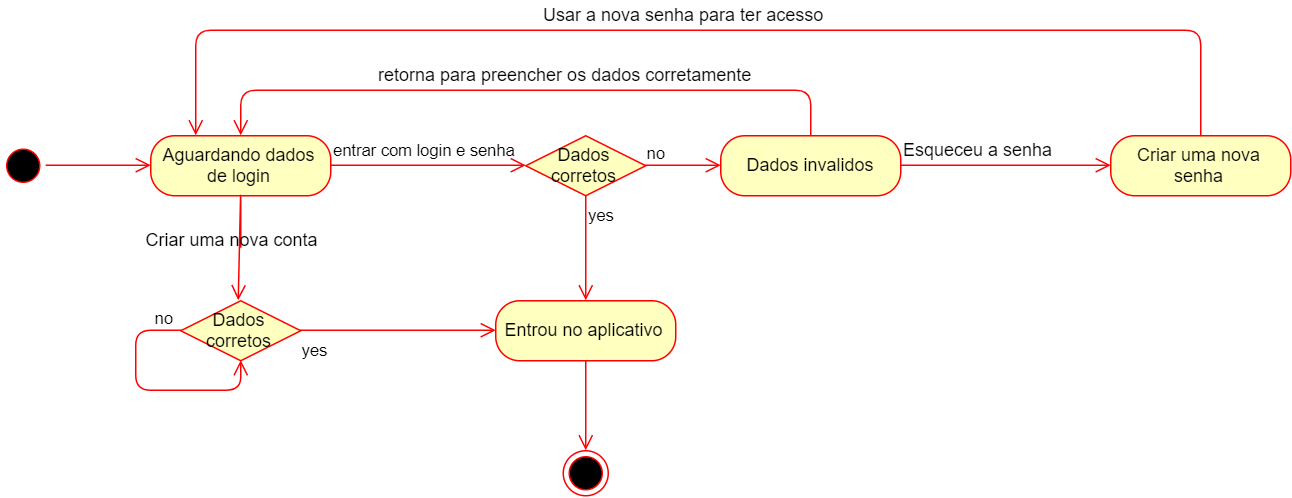

The diagram above was exported from draw.io. Its source (the exported page's mxGraphModel, read from the mxfile embedded in the PNG):
<mxGraphModel dx="2250" dy="797" grid="1" gridSize="10" guides="1" tooltips="1" connect="1" arrows="1" fold="1" page="1" pageScale="1" pageWidth="827" pageHeight="1169" math="0" shadow="0">
  <root>
    <mxCell id="0" />
    <mxCell id="1" parent="0" />
    <mxCell id="lakhA8L7aZ9W4AZ5UJp5-4" value="" style="ellipse;html=1;shape=startState;fillColor=#000000;strokeColor=#ff0000;" vertex="1" parent="1">
      <mxGeometry x="-270" y="825" width="30" height="30" as="geometry" />
    </mxCell>
    <mxCell id="lakhA8L7aZ9W4AZ5UJp5-5" value="" style="edgeStyle=orthogonalEdgeStyle;html=1;verticalAlign=bottom;endArrow=open;endSize=8;strokeColor=#ff0000;entryX=0;entryY=0.5;entryDx=0;entryDy=0;" edge="1" source="lakhA8L7aZ9W4AZ5UJp5-4" parent="1" target="lakhA8L7aZ9W4AZ5UJp5-6">
      <mxGeometry relative="1" as="geometry">
        <mxPoint x="-175" y="840" as="targetPoint" />
      </mxGeometry>
    </mxCell>
    <mxCell id="lakhA8L7aZ9W4AZ5UJp5-6" value="Aguardando dados de login" style="rounded=1;whiteSpace=wrap;html=1;arcSize=40;fontColor=#000000;fillColor=#ffffc0;strokeColor=#ff0000;" vertex="1" parent="1">
      <mxGeometry x="-170" y="820" width="120" height="40" as="geometry" />
    </mxCell>
    <mxCell id="lakhA8L7aZ9W4AZ5UJp5-7" value="" style="edgeStyle=orthogonalEdgeStyle;html=1;verticalAlign=bottom;endArrow=open;endSize=8;strokeColor=#ff0000;entryX=0;entryY=0.5;entryDx=0;entryDy=0;" edge="1" source="lakhA8L7aZ9W4AZ5UJp5-6" parent="1" target="lakhA8L7aZ9W4AZ5UJp5-8">
      <mxGeometry relative="1" as="geometry">
        <mxPoint x="70" y="840" as="targetPoint" />
      </mxGeometry>
    </mxCell>
    <mxCell id="lakhA8L7aZ9W4AZ5UJp5-8" value="Dados corretos" style="rhombus;whiteSpace=wrap;html=1;fillColor=#ffffc0;strokeColor=#ff0000;" vertex="1" parent="1">
      <mxGeometry x="80" y="820" width="80" height="40" as="geometry" />
    </mxCell>
    <mxCell id="lakhA8L7aZ9W4AZ5UJp5-9" value="no" style="edgeStyle=orthogonalEdgeStyle;html=1;align=left;verticalAlign=bottom;endArrow=open;endSize=8;strokeColor=#ff0000;entryX=0;entryY=0.5;entryDx=0;entryDy=0;" edge="1" source="lakhA8L7aZ9W4AZ5UJp5-8" parent="1" target="lakhA8L7aZ9W4AZ5UJp5-14">
      <mxGeometry x="-1" relative="1" as="geometry">
        <mxPoint x="250" y="840" as="targetPoint" />
      </mxGeometry>
    </mxCell>
    <mxCell id="lakhA8L7aZ9W4AZ5UJp5-10" value="yes" style="edgeStyle=orthogonalEdgeStyle;html=1;align=left;verticalAlign=top;endArrow=open;endSize=8;strokeColor=#ff0000;entryX=0.5;entryY=0;entryDx=0;entryDy=0;" edge="1" source="lakhA8L7aZ9W4AZ5UJp5-8" parent="1" target="lakhA8L7aZ9W4AZ5UJp5-17">
      <mxGeometry x="-1" relative="1" as="geometry">
        <mxPoint x="110" y="930" as="targetPoint" />
        <Array as="points">
          <mxPoint x="120" y="920" />
          <mxPoint x="120" y="920" />
        </Array>
      </mxGeometry>
    </mxCell>
    <mxCell id="lakhA8L7aZ9W4AZ5UJp5-14" value="Dados invalidos" style="rounded=1;whiteSpace=wrap;html=1;arcSize=40;fontColor=#000000;fillColor=#ffffc0;strokeColor=#ff0000;" vertex="1" parent="1">
      <mxGeometry x="210" y="820" width="120" height="40" as="geometry" />
    </mxCell>
    <mxCell id="lakhA8L7aZ9W4AZ5UJp5-15" value="" style="edgeStyle=orthogonalEdgeStyle;html=1;verticalAlign=bottom;endArrow=open;endSize=8;strokeColor=#ff0000;entryX=0.5;entryY=0;entryDx=0;entryDy=0;exitX=0.5;exitY=0;exitDx=0;exitDy=0;" edge="1" source="lakhA8L7aZ9W4AZ5UJp5-14" parent="1" target="lakhA8L7aZ9W4AZ5UJp5-6">
      <mxGeometry relative="1" as="geometry">
        <mxPoint x="-121" y="790" as="targetPoint" />
        <Array as="points">
          <mxPoint x="270" y="790" />
          <mxPoint x="-110" y="790" />
        </Array>
      </mxGeometry>
    </mxCell>
    <mxCell id="lakhA8L7aZ9W4AZ5UJp5-16" value="retorna para preencher os dados corretamente" style="text;html=1;resizable=0;points=[];autosize=1;align=left;verticalAlign=top;spacingTop=-4;" vertex="1" parent="1">
      <mxGeometry x="-20" y="770" width="260" height="20" as="geometry" />
    </mxCell>
    <mxCell id="lakhA8L7aZ9W4AZ5UJp5-17" value="Entrou no aplicativo" style="rounded=1;whiteSpace=wrap;html=1;arcSize=40;fontColor=#000000;fillColor=#ffffc0;strokeColor=#ff0000;" vertex="1" parent="1">
      <mxGeometry x="60" y="930" width="120" height="40" as="geometry" />
    </mxCell>
    <mxCell id="lakhA8L7aZ9W4AZ5UJp5-18" value="" style="edgeStyle=orthogonalEdgeStyle;html=1;verticalAlign=bottom;endArrow=open;endSize=8;strokeColor=#ff0000;entryX=0.5;entryY=0;entryDx=0;entryDy=0;" edge="1" source="lakhA8L7aZ9W4AZ5UJp5-17" parent="1" target="lakhA8L7aZ9W4AZ5UJp5-19">
      <mxGeometry relative="1" as="geometry">
        <mxPoint x="120" y="1010" as="targetPoint" />
      </mxGeometry>
    </mxCell>
    <mxCell id="lakhA8L7aZ9W4AZ5UJp5-19" value="" style="ellipse;html=1;shape=endState;fillColor=#000000;strokeColor=#ff0000;" vertex="1" parent="1">
      <mxGeometry x="105" y="1030" width="30" height="30" as="geometry" />
    </mxCell>
    <mxCell id="lakhA8L7aZ9W4AZ5UJp5-22" value="" style="edgeStyle=orthogonalEdgeStyle;html=1;verticalAlign=bottom;endArrow=open;endSize=8;strokeColor=#ff0000;" edge="1" parent="1">
      <mxGeometry relative="1" as="geometry">
        <mxPoint x="-111" y="930" as="targetPoint" />
        <mxPoint x="-110.5" y="895" as="sourcePoint" />
        <Array as="points">
          <mxPoint x="-110.5" y="855" />
          <mxPoint x="-110.5" y="855" />
        </Array>
      </mxGeometry>
    </mxCell>
    <mxCell id="lakhA8L7aZ9W4AZ5UJp5-23" value="" style="edgeStyle=orthogonalEdgeStyle;html=1;verticalAlign=bottom;endArrow=open;endSize=8;strokeColor=#ff0000;exitX=1;exitY=0.5;exitDx=0;exitDy=0;" edge="1" parent="1" source="lakhA8L7aZ9W4AZ5UJp5-14">
      <mxGeometry relative="1" as="geometry">
        <mxPoint x="470" y="840" as="targetPoint" />
        <mxPoint x="414.8333333333335" y="840.3333333333335" as="sourcePoint" />
        <Array as="points">
          <mxPoint x="400" y="840" />
          <mxPoint x="400" y="840" />
        </Array>
      </mxGeometry>
    </mxCell>
    <mxCell id="lakhA8L7aZ9W4AZ5UJp5-24" value="Criar uma nova conta" style="text;html=1;resizable=0;points=[];autosize=1;align=left;verticalAlign=top;spacingTop=-4;" vertex="1" parent="1">
      <mxGeometry x="-175" y="880" width="130" height="20" as="geometry" />
    </mxCell>
    <mxCell id="lakhA8L7aZ9W4AZ5UJp5-25" value="&lt;font style=&quot;font-size: 11px&quot;&gt;entrar com login e senha&lt;/font&gt;" style="text;html=1;resizable=0;points=[];autosize=1;align=left;verticalAlign=top;spacingTop=-4;" vertex="1" parent="1">
      <mxGeometry x="-50" y="820" width="140" height="20" as="geometry" />
    </mxCell>
    <mxCell id="lakhA8L7aZ9W4AZ5UJp5-26" value="Dados corretos" style="rhombus;whiteSpace=wrap;html=1;fillColor=#ffffc0;strokeColor=#ff0000;" vertex="1" parent="1">
      <mxGeometry x="-150" y="930" width="80" height="40" as="geometry" />
    </mxCell>
    <mxCell id="lakhA8L7aZ9W4AZ5UJp5-27" value="no" style="edgeStyle=orthogonalEdgeStyle;html=1;align=left;verticalAlign=bottom;endArrow=open;endSize=8;strokeColor=#ff0000;entryX=0.5;entryY=1;entryDx=0;entryDy=0;" edge="1" source="lakhA8L7aZ9W4AZ5UJp5-26" parent="1" target="lakhA8L7aZ9W4AZ5UJp5-26">
      <mxGeometry x="-0.75" relative="1" as="geometry">
        <mxPoint x="-110" y="1000" as="targetPoint" />
        <Array as="points">
          <mxPoint x="-180" y="950" />
          <mxPoint x="-180" y="990" />
          <mxPoint x="-110" y="990" />
        </Array>
        <mxPoint as="offset" />
      </mxGeometry>
    </mxCell>
    <mxCell id="lakhA8L7aZ9W4AZ5UJp5-28" value="yes" style="edgeStyle=orthogonalEdgeStyle;html=1;align=left;verticalAlign=top;endArrow=open;endSize=8;strokeColor=#ff0000;entryX=0;entryY=0.5;entryDx=0;entryDy=0;" edge="1" source="lakhA8L7aZ9W4AZ5UJp5-26" parent="1" target="lakhA8L7aZ9W4AZ5UJp5-17">
      <mxGeometry x="-1" relative="1" as="geometry">
        <mxPoint x="-110" y="1030" as="targetPoint" />
      </mxGeometry>
    </mxCell>
    <mxCell id="lakhA8L7aZ9W4AZ5UJp5-29" value="Esqueceu a senha" style="text;html=1;resizable=0;points=[];autosize=1;align=left;verticalAlign=top;spacingTop=-4;" vertex="1" parent="1">
      <mxGeometry x="330" y="820" width="110" height="20" as="geometry" />
    </mxCell>
    <mxCell id="lakhA8L7aZ9W4AZ5UJp5-31" value="Criar uma nova senha" style="rounded=1;whiteSpace=wrap;html=1;arcSize=40;fontColor=#000000;fillColor=#ffffc0;strokeColor=#ff0000;" vertex="1" parent="1">
      <mxGeometry x="470" y="820" width="120" height="40" as="geometry" />
    </mxCell>
    <mxCell id="lakhA8L7aZ9W4AZ5UJp5-32" value="" style="edgeStyle=orthogonalEdgeStyle;html=1;verticalAlign=bottom;endArrow=open;endSize=8;strokeColor=#ff0000;entryX=0.25;entryY=0;entryDx=0;entryDy=0;" edge="1" source="lakhA8L7aZ9W4AZ5UJp5-31" parent="1" target="lakhA8L7aZ9W4AZ5UJp5-6">
      <mxGeometry relative="1" as="geometry">
        <mxPoint x="-140" y="720" as="targetPoint" />
        <Array as="points">
          <mxPoint x="530" y="750" />
          <mxPoint x="-140" y="750" />
        </Array>
      </mxGeometry>
    </mxCell>
    <mxCell id="lakhA8L7aZ9W4AZ5UJp5-33" value="Usar a nova senha para ter acesso&amp;nbsp;" style="text;html=1;resizable=0;points=[];autosize=1;align=left;verticalAlign=top;spacingTop=-4;" vertex="1" parent="1">
      <mxGeometry x="90" y="730" width="210" height="20" as="geometry" />
    </mxCell>
  </root>
</mxGraphModel>